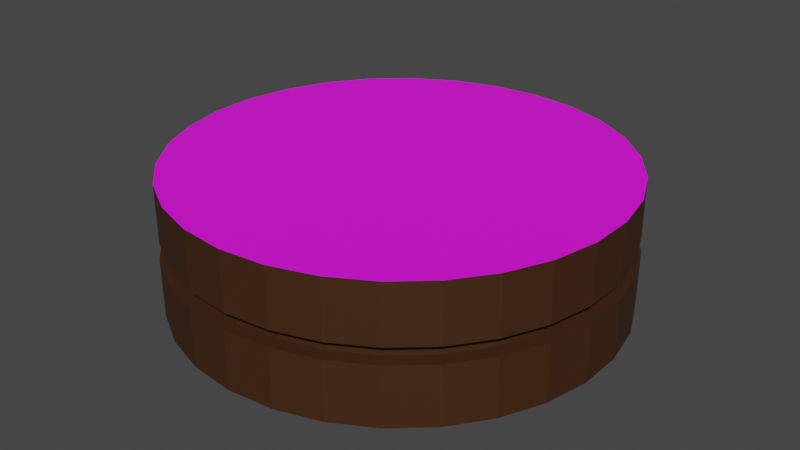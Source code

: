 # Source: czarna_krolowka.blend  (saved by Blender 3.4.6; exported with 4.5.12 LTS)
import bpy
from mathutils import Matrix  # noqa: F401  (used for matrix-valued properties, if any)

bpy.ops.wm.read_factory_settings(use_empty=True)
scene = bpy.context.scene
scene.name = 'Scene'

# ---- collections
col_collection = bpy.data.collections.new('Collection'); scene.collection.children.link(col_collection)

# ---- images (referenced by path relative to the original .blend; pixels are not part of the script)
import os
ASSET_DIR = os.environ.get("B2B_ASSET_DIR", "")  # directory of the original .blend (textures are referenced by path, not embedded)
HERE = os.path.dirname(os.path.abspath(__file__))  # packed textures are extracted next to this script under _unpacked/

def load_image(name, relpath, width, height, colorspace="sRGB"):
    """Load a texture the original file referenced (path relative to the .blend, or extracted next to this script)."""
    p = next((c for c in (os.path.join(HERE, relpath), os.path.join(ASSET_DIR, relpath)) if relpath and os.path.exists(c)), "")
    if p:
        img = bpy.data.images.load(p, check_existing=True)
        img.name = name
    else:  # same state as the original file: an image datablock whose file is absent (Cycles renders it pink)
        img = bpy.data.images.new(name, width, height)
        img.source = "FILE"
        img.filepath = "//" + (relpath or name)
    img.colorspace_settings.name = colorspace
    return img
img_krolowka_tekstura_2_jpg = load_image('Krolowka tekstura 2.jpg', 'Krolowka tekstura 2.jpg', 1024, 1024, 'sRGB')

# ---- materials (node trees are filled in below, after node groups)
mat_korona = bpy.data.materials.new('korona')
mat_czarny_pionek = bpy.data.materials.new('czarny pionek')
mat_materia = bpy.data.materials.new('Materiał')

# ---- material node trees
mat_korona.use_nodes = True; mat_korona.node_tree.nodes.clear()
_N = mat_korona.node_tree.nodes; _L = mat_korona.node_tree.links
n0 = _N.new('ShaderNodeBsdfPrincipled'); n0.name = 'Principled BSDF'; n0.location = (10, 300)
n0.distribution = 'GGX'
n0.subsurface_method = 'RANDOM_WALK_SKIN'
n0.inputs[2].default_value = 0.72
n0.inputs[3].default_value = 1.45
n0.inputs[27].default_value = (0.0, 0.0, 0.0, 1.0)
n0.inputs[28].default_value = 1.0
n1 = _N.new('ShaderNodeOutputMaterial'); n1.name = 'Material Output'; n1.location = (300, 300)
n2 = _N.new('ShaderNodeTexImage'); n2.name = 'Image Texture'; n2.location = (-280, 280)
n2.image = img_krolowka_tekstura_2_jpg
_L.new(n0.outputs[0], n1.inputs[0])
_L.new(n2.outputs[0], n0.inputs[0])
n1.is_active_output = True
mat_czarny_pionek.use_nodes = True; mat_czarny_pionek.node_tree.nodes.clear()
_N = mat_czarny_pionek.node_tree.nodes; _L = mat_czarny_pionek.node_tree.links
n0 = _N.new('ShaderNodeBsdfPrincipled'); n0.name = 'Principled BSDF'; n0.location = (10, 300)
n0.distribution = 'GGX'
n0.subsurface_method = 'RANDOM_WALK_SKIN'
n0.inputs[0].default_value = (0.04693, 0.01355, 0.0, 1.0)
n0.inputs[2].default_value = 0.72
n0.inputs[3].default_value = 1.45
n0.inputs[27].default_value = (0.0, 0.0, 0.0, 1.0)
n0.inputs[28].default_value = 1.0
n1 = _N.new('ShaderNodeOutputMaterial'); n1.name = 'Material Output'; n1.location = (300, 300)
_L.new(n0.outputs[0], n1.inputs[0])
n1.is_active_output = True
mat_materia.use_nodes = True; mat_materia.node_tree.nodes.clear()
_N = mat_materia.node_tree.nodes; _L = mat_materia.node_tree.links
n0 = _N.new('ShaderNodeBsdfPrincipled'); n0.name = 'Principled BSDF'; n0.location = (10, 300)
n0.distribution = 'GGX'
n0.subsurface_method = 'RANDOM_WALK_SKIN'
n0.inputs[3].default_value = 1.45
n0.inputs[27].default_value = (0.0, 0.0, 0.0, 1.0)
n0.inputs[28].default_value = 1.0
n1 = _N.new('ShaderNodeOutputMaterial'); n1.name = 'Material Output'; n1.location = (300, 300)
_L.new(n0.outputs[0], n1.inputs[0])
n1.is_active_output = True

# ---- world
world_world = bpy.data.worlds.new('World'); scene.world = world_world
world_world.use_nodes = True; world_world.node_tree.nodes.clear()
_N = world_world.node_tree.nodes; _L = world_world.node_tree.links
n0 = _N.new('ShaderNodeOutputWorld'); n0.name = 'World Output'; n0.location = (300, 300)
n1 = _N.new('ShaderNodeBackground'); n1.name = 'Background'; n1.location = (10, 300)
n1.inputs[0].default_value = (0.05088, 0.05088, 0.05088, 1.0)
_L.new(n1.outputs[0], n0.inputs[0])
n0.is_active_output = True
world_world.color = (0.05088, 0.05088, 0.05088)
world_world.use_sun_shadow = False
world_world.sun_shadow_jitter_overblur = 0.0

# ---- meshes
me_walec = bpy.data.meshes.new('Walec')
me_walec.from_pydata([(0.0, 0.02, -0.035), (0.0, 0.02, 0.035), (0.004158, 0.01956, -0.035), (0.004158, 0.01956, 0.035), (0.008135, 0.01827, -0.035), (0.008135, 0.01827, 0.035), (0.01176, 0.01618, -0.035), (0.01176, 0.01618, 0.035), (0.01486, 0.01338, -0.035), (0.01486, 0.01338, 0.035), (0.01732, 0.01, -0.035), (0.01732, 0.01, 0.035), (0.01902, 0.00618, -0.035), (0.01902, 0.00618, 0.035), (0.01989, 0.002091, -0.035), (0.01989, 0.002091, 0.035), (0.01989, -0.002091, -0.035), (0.01989, -0.002091, 0.035), (0.01902, -0.00618, -0.035), (0.01902, -0.00618, 0.035), (0.01732, -0.01, -0.035), (0.01732, -0.01, 0.035), (0.01486, -0.01338, -0.035), (0.01486, -0.01338, 0.035), (0.01176, -0.01618, -0.035), (0.01176, -0.01618, 0.035), (0.008135, -0.01827, -0.035), (0.008135, -0.01827, 0.035), (0.004158, -0.01956, -0.035), (0.004158, -0.01956, 0.035), (-1.748e-09, -0.02, -0.035), (-1.748e-09, -0.02, 0.035), (-0.004158, -0.01956, -0.035), (-0.004158, -0.01956, 0.035), (-0.008135, -0.01827, -0.035), (-0.008135, -0.01827, 0.035), (-0.01176, -0.01618, -0.035), (-0.01176, -0.01618, 0.035), (-0.01486, -0.01338, -0.035), (-0.01486, -0.01338, 0.035), (-0.01732, -0.01, -0.035), (-0.01732, -0.01, 0.035), (-0.01902, -0.00618, -0.035), (-0.01902, -0.00618, 0.035), (-0.01989, -0.002091, -0.035), (-0.01989, -0.002091, 0.035), (-0.01989, 0.002091, -0.035), (-0.01989, 0.002091, 0.035), (-0.01902, 0.00618, -0.035), (-0.01902, 0.00618, 0.035), (-0.01732, 0.01, -0.035), (-0.01732, 0.01, 0.035), (-0.01486, 0.01338, -0.035), (-0.01486, 0.01338, 0.035), (-0.01176, 0.01618, -0.035), (-0.01176, 0.01618, 0.035), (-0.008135, 0.01827, -0.035), (-0.008135, 0.01827, 0.035), (-0.004158, 0.01956, -0.035), (-0.004158, 0.01956, 0.035), (0.003894, 0.01832, 0.035), (-2.348e-11, 0.01873, 0.035), (0.007617, 0.01711, 0.035), (0.01101, 0.01515, 0.035), (0.01392, 0.01253, 0.035), (0.01622, 0.009363, 0.035), (0.01781, 0.005787, 0.035), (0.01862, 0.001957, 0.035), (0.01862, -0.001958, 0.035), (0.01781, -0.005787, 0.035), (0.01622, -0.009363, 0.035), (0.01392, -0.01253, 0.035), (0.01101, -0.01515, 0.035), (0.007617, -0.01711, 0.035), (0.003894, -0.01832, 0.035), (-1.661e-09, -0.01873, 0.035), (-0.003894, -0.01832, 0.035), (-0.007617, -0.01711, 0.035), (-0.01101, -0.01515, 0.035), (-0.01392, -0.01253, 0.035), (-0.01622, -0.009363, 0.035), (-0.01781, -0.005787, 0.035), (-0.01862, -0.001957, 0.035), (-0.01862, 0.001957, 0.035), (-0.01781, 0.005787, 0.035), (-0.01622, 0.009363, 0.035), (-0.01392, 0.01253, 0.035), (-0.01101, 0.01515, 0.035), (-0.007617, 0.01711, 0.035), (-0.003894, 0.01832, 0.035), (0.003894, 0.01832, 0.05318), (-2.348e-11, 0.01873, 0.05318), (0.007617, 0.01711, 0.05318), (0.01101, 0.01515, 0.05318), (0.01392, 0.01253, 0.05318), (0.01622, 0.009363, 0.05318), (0.01781, 0.005787, 0.05318), (0.01862, 0.001957, 0.05318), (0.01862, -0.001958, 0.05318), (0.01781, -0.005787, 0.05318), (0.01622, -0.009363, 0.05318), (0.01392, -0.01253, 0.05318), (0.01101, -0.01515, 0.05318), (0.007617, -0.01711, 0.05318), (0.003894, -0.01832, 0.05318), (-1.661e-09, -0.01873, 0.05318), (-0.003894, -0.01832, 0.05318), (-0.007617, -0.01711, 0.05318), (-0.01101, -0.01515, 0.05318), (-0.01392, -0.01253, 0.05318), (-0.01622, -0.009363, 0.05318), (-0.01781, -0.005787, 0.05318), (-0.01862, -0.001957, 0.05318), (-0.01862, 0.001957, 0.05318), (-0.01781, 0.005787, 0.05318), (-0.01622, 0.009363, 0.05318), (-0.01392, 0.01253, 0.05318), (-0.01101, 0.01515, 0.05318), (-0.007617, 0.01711, 0.05318), (-0.003894, 0.01832, 0.05318), (0.004134, 0.01945, 0.05318), (-1.761e-11, 0.01988, 0.05318), (0.008087, 0.01816, 0.05318), (0.01169, 0.01608, 0.05318), (0.01478, 0.0133, 0.05318), (0.01722, 0.009941, 0.05318), (0.01891, 0.006144, 0.05318), (0.01977, 0.002078, 0.05318), (0.01977, -0.002078, 0.05318), (0.01891, -0.006144, 0.05318), (0.01722, -0.009941, 0.05318), (0.01478, -0.0133, 0.05318), (0.01169, -0.01608, 0.05318), (0.008087, -0.01816, 0.05318), (0.004134, -0.01945, 0.05318), (-1.756e-09, -0.01988, 0.05318), (-0.004134, -0.01945, 0.05318), (-0.008087, -0.01816, 0.05318), (-0.01169, -0.01608, 0.05318), (-0.01478, -0.0133, 0.05318), (-0.01722, -0.009941, 0.05318), (-0.01891, -0.006144, 0.05318), (-0.01977, -0.002078, 0.05318), (-0.01977, 0.002078, 0.05318), (-0.01891, 0.006144, 0.05318), (-0.01722, 0.009941, 0.05318), (-0.01478, 0.0133, 0.05318), (-0.01169, 0.01608, 0.05318), (-0.008087, 0.01816, 0.05318), (-0.004134, 0.01945, 0.05318), (0.004134, 0.01945, 0.1219), (5.685e-11, 0.01988, 0.1219), (0.008087, 0.01816, 0.1219), (0.01169, 0.01608, 0.1219), (0.01478, 0.0133, 0.1219), (0.01722, 0.009941, 0.1219), (0.01891, 0.006144, 0.1219), (0.01977, 0.002078, 0.1219), (0.01977, -0.002078, 0.1219), (0.01891, -0.006144, 0.1219), (0.01722, -0.009941, 0.1219), (0.01478, -0.0133, 0.1219), (0.01169, -0.01608, 0.1219), (0.008087, -0.01816, 0.1219), (0.004134, -0.01945, 0.1219), (-1.681e-09, -0.01988, 0.1219), (-0.004134, -0.01945, 0.1219), (-0.008087, -0.01816, 0.1219), (-0.01169, -0.01608, 0.1219), (-0.01478, -0.0133, 0.1219), (-0.01722, -0.009941, 0.1219), (-0.01891, -0.006144, 0.1219), (-0.01977, -0.002078, 0.1219), (-0.01977, 0.002078, 0.1219), (-0.01891, 0.006144, 0.1219), (-0.01722, 0.009941, 0.1219), (-0.01478, 0.0133, 0.1219), (-0.01169, 0.01608, 0.1219), (-0.008087, 0.01816, 0.1219), (-0.004134, 0.01945, 0.1219)], [], [(0, 1, 3, 2), (2, 3, 5, 4), (4, 5, 7, 6), (6, 7, 9, 8), (8, 9, 11, 10), (10, 11, 13, 12), (12, 13, 15, 14), (14, 15, 17, 16), (16, 17, 19, 18), (18, 19, 21, 20), (20, 21, 23, 22), (22, 23, 25, 24), (24, 25, 27, 26), (26, 27, 29, 28), (28, 29, 31, 30), (30, 31, 33, 32), (32, 33, 35, 34), (34, 35, 37, 36), (36, 37, 39, 38), (38, 39, 41, 40), (40, 41, 43, 42), (42, 43, 45, 44), (44, 45, 47, 46), (46, 47, 49, 48), (48, 49, 51, 50), (50, 51, 53, 52), (52, 53, 55, 54), (54, 55, 57, 56), (15, 13, 66, 67), (56, 57, 59, 58), (58, 59, 1, 0), (0, 2, 4, 6, 8, 10, 12, 14, 16, 18, 20, 22, 24, 26, 28, 30, 32, 34, 36, 38, 40, 42, 44, 46, 48, 50, 52, 54, 56, 58), (69, 68, 98, 99), (33, 31, 75, 76), (51, 49, 84, 85), (7, 5, 62, 63), (25, 23, 71, 72), (43, 41, 80, 81), (1, 59, 89, 61), (17, 15, 67, 68), (35, 33, 76, 77), (53, 51, 85, 86), (9, 7, 63, 64), (27, 25, 72, 73), (45, 43, 81, 82), (19, 17, 68, 69), (37, 35, 77, 78), (55, 53, 86, 87), (11, 9, 64, 65), (29, 27, 73, 74), (47, 45, 82, 83), (3, 1, 61, 60), (21, 19, 69, 70), (39, 37, 78, 79), (57, 55, 87, 88), (13, 11, 65, 66), (31, 29, 74, 75), (49, 47, 83, 84), (5, 3, 60, 62), (23, 21, 70, 71), (41, 39, 79, 80), (59, 57, 88, 89), (106, 105, 135, 136), (83, 82, 112, 113), (70, 69, 99, 100), (84, 83, 113, 114), (71, 70, 100, 101), (85, 84, 114, 115), (72, 71, 101, 102), (86, 85, 115, 116), (73, 72, 102, 103), (87, 86, 116, 117), (74, 73, 103, 104), (60, 61, 91, 90), (88, 87, 117, 118), (75, 74, 104, 105), (62, 60, 90, 92), (89, 88, 118, 119), (76, 75, 105, 106), (63, 62, 92, 93), (61, 89, 119, 91), (77, 76, 106, 107), (64, 63, 93, 94), (78, 77, 107, 108), (65, 64, 94, 95), (79, 78, 108, 109), (66, 65, 95, 96), (80, 79, 109, 110), (67, 66, 96, 97), (81, 80, 110, 111), (68, 67, 97, 98), (82, 81, 111, 112), (143, 142, 172, 173), (93, 92, 122, 123), (91, 119, 149, 121), (107, 106, 136, 137), (94, 93, 123, 124), (108, 107, 137, 138), (95, 94, 124, 125), (109, 108, 138, 139), (96, 95, 125, 126), (110, 109, 139, 140), (97, 96, 126, 127), (111, 110, 140, 141), (98, 97, 127, 128), (112, 111, 141, 142), (99, 98, 128, 129), (113, 112, 142, 143), (100, 99, 129, 130), (114, 113, 143, 144), (101, 100, 130, 131), (115, 114, 144, 145), (102, 101, 131, 132), (116, 115, 145, 146), (103, 102, 132, 133), (117, 116, 146, 147), (104, 103, 133, 134), (90, 91, 121, 120), (118, 117, 147, 148), (105, 104, 134, 135), (92, 90, 120, 122), (119, 118, 148, 149), (150, 151, 179, 178, 177, 176, 175, 174, 173, 172, 171, 170, 169, 168, 167, 166, 165, 164, 163, 162, 161, 160, 159, 158, 157, 156, 155, 154, 153, 152), (130, 129, 159, 160), (144, 143, 173, 174), (131, 130, 160, 161), (145, 144, 174, 175), (132, 131, 161, 162), (146, 145, 175, 176), (133, 132, 162, 163), (147, 146, 176, 177), (134, 133, 163, 164), (120, 121, 151, 150), (148, 147, 177, 178), (135, 134, 164, 165), (122, 120, 150, 152), (149, 148, 178, 179), (136, 135, 165, 166), (123, 122, 152, 153), (121, 149, 179, 151), (137, 136, 166, 167), (124, 123, 153, 154), (138, 137, 167, 168), (125, 124, 154, 155), (139, 138, 168, 169), (126, 125, 155, 156), (140, 139, 169, 170), (127, 126, 156, 157), (141, 140, 170, 171), (128, 127, 157, 158), (142, 141, 171, 172), (129, 128, 158, 159)])
me_walec.polygons.foreach_set('material_index', [1, 1, 1, 1, 1, 1, 1, 1, 1, 1, 1, 1, 1, 1, 1, 1, 1, 1, 1, 1, 1, 1, 1, 1, 1, 1, 1, 1, 1, 1, 1, 1, 1, 1, 1, 1, 1, 1, 1, 1, 1, 1, 1, 1, 1, 1, 1, 1, 1, 1, 1, 1, 1, 1, 1, 1, 1, 1, 1, 1, 1, 1, 1, 1, 1, 1, 1, 1, 1, 1, 1, 1, 1, 1, 1, 1, 1, 1, 1, 1, 1, 1, 1, 1, 1, 1, 1, 1, 1, 1, 1, 1, 1, 1, 1, 1, 1, 1, 1, 1, 1, 1, 1, 1, 1, 1, 1, 1, 1, 1, 1, 1, 1, 1, 1, 1, 1, 1, 1, 1, 1, 1, 0, 1, 1, 1, 1, 1, 1, 1, 1, 1, 1, 1, 1, 1, 1, 1, 1, 1, 1, 1, 1, 1, 1, 1, 1, 1, 1, 1, 1, 1])
_uv = me_walec.uv_layers.new(name='MapaUV')
_uv.uv.foreach_set('vector', [1.0, 0.5, 1.0, 1.0, 0.9667, 1.0, 0.9667, 0.5, 0.9667, 0.5, 0.9667, 1.0, 0.9333, 1.0, 0.9333, 0.5, 0.9333, 0.5, 0.9333, 1.0, 0.9, 1.0, 0.9, 0.5, 0.9, 0.5, 0.9, 1.0, 0.8667, 1.0, 0.8667, 0.5, 0.8667, 0.5, 0.8667, 1.0, 0.8333, 1.0, 0.8333, 0.5, 0.8333, 0.5, 0.8333, 1.0, 0.8, 1.0, 0.8, 0.5, 0.8, 0.5, 0.8, 1.0, 0.7667, 1.0, 0.7667, 0.5, 0.7667, 0.5, 0.7667, 1.0, 0.7333, 1.0, 0.7333, 0.5, 0.7333, 0.5, 0.7333, 1.0, 0.7, 1.0, 0.7, 0.5, 0.7, 0.5, 0.7, 1.0, 0.6667, 1.0, 0.6667, 0.5, 0.6667, 0.5, 0.6667, 1.0, 0.6333, 1.0, 0.6333, 0.5, 0.6333, 0.5, 0.6333, 1.0, 0.6, 1.0, 0.6, 0.5, 0.6, 0.5, 0.6, 1.0, 0.5667, 1.0, 0.5667, 0.5, 0.5667, 0.5, 0.5667, 1.0, 0.5333, 1.0, 0.5333, 0.5, 0.5333, 0.5, 0.5333, 1.0, 0.5, 1.0, 0.5, 0.5, 0.5, 0.5, 0.5, 1.0, 0.4667, 1.0, 0.4667, 0.5, 0.4667, 0.5, 0.4667, 1.0, 0.4333, 1.0, 0.4333, 0.5, 0.4333, 0.5, 0.4333, 1.0, 0.4, 1.0, 0.4, 0.5, 0.4, 0.5, 0.4, 1.0, 0.3667, 1.0, 0.3667, 0.5, 0.3667, 0.5, 0.3667, 1.0, 0.3333, 1.0, 0.3333, 0.5, 0.3333, 0.5, 0.3333, 1.0, 0.3, 1.0, 0.3, 0.5, 0.3, 0.5, 0.3, 1.0, 0.2667, 1.0, 0.2667, 0.5, 0.2667, 0.5, 0.2667, 1.0, 0.2333, 1.0, 0.2333, 0.5, 0.2333, 0.5, 0.2333, 1.0, 0.2, 1.0, 0.2, 0.5, 0.2, 0.5, 0.2, 1.0, 0.1667, 1.0, 0.1667, 0.5, 0.1667, 0.5, 0.1667, 1.0, 0.1333, 1.0, 0.1333, 0.5, 0.1333, 0.5, 0.1333, 1.0, 0.1, 1.0, 0.1, 0.5, 0.1, 0.5, 0.1, 1.0, 0.06667, 1.0, 0.06667, 0.5, 0.7667, 1.0, 0.8, 1.0, 0.8, 1.0, 0.7667, 1.0, 0.06667, 0.5, 0.06667, 1.0, 0.03333, 1.0, 0.03333, 0.5, 0.03333, 0.5, 0.03333, 1.0, -3.651e-07, 1.0, -3.651e-07, 0.5, 0.75, 0.49, 0.7999, 0.4848, 0.8476, 0.4693, 0.8911, 0.4442, 0.9284, 0.4106, 0.9578, 0.37, 0.9783, 0.3242, 0.9887, 0.2751, 0.9887, 0.2249, 0.9783, 0.1758, 0.9578, 0.13, 0.9284, 0.08941, 0.8911, 0.05584, 0.8476, 0.03075, 0.7999, 0.01524, 0.75, 0.01, 0.7001, 0.01524, 0.6524, 0.03075, 0.6089, 0.05584, 0.5716, 0.08941, 0.5422, 0.13, 0.5217, 0.1758, 0.5113, 0.2249, 0.5113, 0.2751, 0.5217, 0.3242, 0.5422, 0.37, 0.5716, 0.4106, 0.6089, 0.4442, 0.6524, 0.4693, 0.7001, 0.4848, 0.7, 1.0, 0.7333, 1.0, 0.7333, 1.0, 0.7, 1.0, 0.4667, 1.0, 0.5, 1.0, 0.5, 1.0, 0.4667, 1.0, 0.1667, 1.0, 0.2, 1.0, 0.2, 1.0, 0.1667, 1.0, 0.9, 1.0, 0.9333, 1.0, 0.9333, 1.0, 0.9, 1.0, 0.6, 1.0, 0.6333, 1.0, 0.6333, 1.0, 0.6, 1.0, 0.3, 1.0, 0.3333, 1.0, 0.3333, 1.0, 0.3, 1.0, -3.651e-07, 1.0, 0.03333, 1.0, 0.03333, 1.0, -3.651e-07, 1.0, 0.7333, 1.0, 0.7667, 1.0, 0.7667, 1.0, 0.7333, 1.0, 0.4333, 1.0, 0.4667, 1.0, 0.4667, 1.0, 0.4333, 1.0, 0.1333, 1.0, 0.1667, 1.0, 0.1667, 1.0, 0.1333, 1.0, 0.8667, 1.0, 0.9, 1.0, 0.9, 1.0, 0.8667, 1.0, 0.5667, 1.0, 0.6, 1.0, 0.6, 1.0, 0.5667, 1.0, 0.2667, 1.0, 0.3, 1.0, 0.3, 1.0, 0.2667, 1.0, 0.7, 1.0, 0.7333, 1.0, 0.7333, 1.0, 0.7, 1.0, 0.4, 1.0, 0.4333, 1.0, 0.4333, 1.0, 0.4, 1.0, 0.1, 1.0, 0.1333, 1.0, 0.1333, 1.0, 0.1, 1.0, 0.8333, 1.0, 0.8667, 1.0, 0.8667, 1.0, 0.8333, 1.0, 0.5333, 1.0, 0.5667, 1.0, 0.5667, 1.0, 0.5333, 1.0, 0.2333, 1.0, 0.2667, 1.0, 0.2667, 1.0, 0.2333, 1.0, 0.9667, 1.0, 1.0, 1.0, 1.0, 1.0, 0.9667, 1.0, 0.6667, 1.0, 0.7, 1.0, 0.7, 1.0, 0.6667, 1.0, 0.3667, 1.0, 0.4, 1.0, 0.4, 1.0, 0.3667, 1.0, 0.06667, 1.0, 0.1, 1.0, 0.1, 1.0, 0.06667, 1.0, 0.8, 1.0, 0.8333, 1.0, 0.8333, 1.0, 0.8, 1.0, 0.5, 1.0, 0.5333, 1.0, 0.5333, 1.0, 0.5, 1.0, 0.2, 1.0, 0.2333, 1.0, 0.2333, 1.0, 0.2, 1.0, 0.9333, 1.0, 0.9667, 1.0, 0.9667, 1.0, 0.9333, 1.0, 0.6333, 1.0, 0.6667, 1.0, 0.6667, 1.0, 0.6333, 1.0, 0.3333, 1.0, 0.3667, 1.0, 0.3667, 1.0, 0.3333, 1.0, 0.03333, 1.0, 0.06667, 1.0, 0.06667, 1.0, 0.03333, 1.0, 0.4667, 1.0, 0.5, 1.0, 0.5, 1.0, 0.4667, 1.0, 0.2333, 1.0, 0.2667, 1.0, 0.2667, 1.0, 0.2333, 1.0, 0.6667, 1.0, 0.7, 1.0, 0.7, 1.0, 0.6667, 1.0, 0.2, 1.0, 0.2333, 1.0, 0.2333, 1.0, 0.2, 1.0, 0.6333, 1.0, 0.6667, 1.0, 0.6667, 1.0, 0.6333, 1.0, 0.1667, 1.0, 0.2, 1.0, 0.2, 1.0, 0.1667, 1.0, 0.6, 1.0, 0.6333, 1.0, 0.6333, 1.0, 0.6, 1.0, 0.1333, 1.0, 0.1667, 1.0, 0.1667, 1.0, 0.1333, 1.0, 0.5667, 1.0, 0.6, 1.0, 0.6, 1.0, 0.5667, 1.0, 0.1, 1.0, 0.1333, 1.0, 0.1333, 1.0, 0.1, 1.0, 0.5333, 1.0, 0.5667, 1.0, 0.5667, 1.0, 0.5333, 1.0, 0.9667, 1.0, 1.0, 1.0, 1.0, 1.0, 0.9667, 1.0, 0.06667, 1.0, 0.1, 1.0, 0.1, 1.0, 0.06667, 1.0, 0.5, 1.0, 0.5333, 1.0, 0.5333, 1.0, 0.5, 1.0, 0.9333, 1.0, 0.9667, 1.0, 0.9667, 1.0, 0.9333, 1.0, 0.03333, 1.0, 0.06667, 1.0, 0.06667, 1.0, 0.03333, 1.0, 0.4667, 1.0, 0.5, 1.0, 0.5, 1.0, 0.4667, 1.0, 0.9, 1.0, 0.9333, 1.0, 0.9333, 1.0, 0.9, 1.0, -3.651e-07, 1.0, 0.03333, 1.0, 0.03333, 1.0, -3.651e-07, 1.0, 0.4333, 1.0, 0.4667, 1.0, 0.4667, 1.0, 0.4333, 1.0, 0.8667, 1.0, 0.9, 1.0, 0.9, 1.0, 0.8667, 1.0, 0.4, 1.0, 0.4333, 1.0, 0.4333, 1.0, 0.4, 1.0, 0.8333, 1.0, 0.8667, 1.0, 0.8667, 1.0, 0.8333, 1.0, 0.3667, 1.0, 0.4, 1.0, 0.4, 1.0, 0.3667, 1.0, 0.8, 1.0, 0.8333, 1.0, 0.8333, 1.0, 0.8, 1.0, 0.3333, 1.0, 0.3667, 1.0, 0.3667, 1.0, 0.3333, 1.0, 0.7667, 1.0, 0.8, 1.0, 0.8, 1.0, 0.7667, 1.0, 0.3, 1.0, 0.3333, 1.0, 0.3333, 1.0, 0.3, 1.0, 0.7333, 1.0, 0.7667, 1.0, 0.7667, 1.0, 0.7333, 1.0, 0.2667, 1.0, 0.3, 1.0, 0.3, 1.0, 0.2667, 1.0, 0.2333, 1.0, 0.2667, 1.0, 0.2667, 1.0, 0.2333, 1.0, 0.9, 1.0, 0.9333, 1.0, 0.9333, 1.0, 0.9, 1.0, -3.651e-07, 1.0, 0.03333, 1.0, 0.03333, 1.0, -3.651e-07, 1.0, 0.4333, 1.0, 0.4667, 1.0, 0.4667, 1.0, 0.4333, 1.0, 0.8667, 1.0, 0.9, 1.0, 0.9, 1.0, 0.8667, 1.0, 0.4, 1.0, 0.4333, 1.0, 0.4333, 1.0, 0.4, 1.0, 0.8333, 1.0, 0.8667, 1.0, 0.8667, 1.0, 0.8333, 1.0, 0.3667, 1.0, 0.4, 1.0, 0.4, 1.0, 0.3667, 1.0, 0.8, 1.0, 0.8333, 1.0, 0.8333, 1.0, 0.8, 1.0, 0.3333, 1.0, 0.3667, 1.0, 0.3667, 1.0, 0.3333, 1.0, 0.7667, 1.0, 0.8, 1.0, 0.8, 1.0, 0.7667, 1.0, 0.3, 1.0, 0.3333, 1.0, 0.3333, 1.0, 0.3, 1.0, 0.7333, 1.0, 0.7667, 1.0, 0.7667, 1.0, 0.7333, 1.0, 0.2667, 1.0, 0.3, 1.0, 0.3, 1.0, 0.2667, 1.0, 0.7, 1.0, 0.7333, 1.0, 0.7333, 1.0, 0.7, 1.0, 0.2333, 1.0, 0.2667, 1.0, 0.2667, 1.0, 0.2333, 1.0, 0.6667, 1.0, 0.7, 1.0, 0.7, 1.0, 0.6667, 1.0, 0.2, 1.0, 0.2333, 1.0, 0.2333, 1.0, 0.2, 1.0, 0.6333, 1.0, 0.6667, 1.0, 0.6667, 1.0, 0.6333, 1.0, 0.1667, 1.0, 0.2, 1.0, 0.2, 1.0, 0.1667, 1.0, 0.6, 1.0, 0.6333, 1.0, 0.6333, 1.0, 0.6, 1.0, 0.1333, 1.0, 0.1667, 1.0, 0.1667, 1.0, 0.1333, 1.0, 0.5667, 1.0, 0.6, 1.0, 0.6, 1.0, 0.5667, 1.0, 0.1, 1.0, 0.1333, 1.0, 0.1333, 1.0, 0.1, 1.0, 0.5333, 1.0, 0.5667, 1.0, 0.5667, 1.0, 0.5333, 1.0, 0.9667, 1.0, 1.0, 1.0, 1.0, 1.0, 0.9667, 1.0, 0.06667, 1.0, 0.1, 1.0, 0.1, 1.0, 0.06667, 1.0, 0.5, 1.0, 0.5333, 1.0, 0.5333, 1.0, 0.5, 1.0, 0.9333, 1.0, 0.9667, 1.0, 0.9667, 1.0, 0.9333, 1.0, 0.03333, 1.0, 0.06667, 1.0, 0.06667, 1.0, 0.03333, 1.0, 0.6103, 0.9685, 0.5167, 0.9783, 0.4231, 0.9685, 0.3336, 0.9394, 0.2521, 0.8924, 0.1822, 0.8294, 0.1269, 0.7533, 0.08858, 0.6673, 0.06902, 0.5753, 0.06902, 0.4812, 0.08858, 0.3891, 0.1269, 0.3032, 0.1822, 0.2271, 0.2521, 0.1641, 0.3336, 0.117, 0.4231, 0.08796, 0.5167, 0.07813, 0.6103, 0.08796, 0.6997, 0.117, 0.7812, 0.1641, 0.8512, 0.2271, 0.9065, 0.3032, 0.9447, 0.3891, 0.9643, 0.4812, 0.9643, 0.5753, 0.9447, 0.6673, 0.9065, 0.7533, 0.8512, 0.8294, 0.7812, 0.8924, 0.6997, 0.9394, 0.6667, 1.0, 0.7, 1.0, 0.7, 1.0, 0.6667, 1.0, 0.2, 1.0, 0.2333, 1.0, 0.2333, 1.0, 0.2, 1.0, 0.6333, 1.0, 0.6667, 1.0, 0.6667, 1.0, 0.6333, 1.0, 0.1667, 1.0, 0.2, 1.0, 0.2, 1.0, 0.1667, 1.0, 0.6, 1.0, 0.6333, 1.0, 0.6333, 1.0, 0.6, 1.0, 0.1333, 1.0, 0.1667, 1.0, 0.1667, 1.0, 0.1333, 1.0, 0.5667, 1.0, 0.6, 1.0, 0.6, 1.0, 0.5667, 1.0, 0.1, 1.0, 0.1333, 1.0, 0.1333, 1.0, 0.1, 1.0, 0.5333, 1.0, 0.5667, 1.0, 0.5667, 1.0, 0.5333, 1.0, 0.9667, 1.0, 1.0, 1.0, 1.0, 1.0, 0.9667, 1.0, 0.06667, 1.0, 0.1, 1.0, 0.1, 1.0, 0.06667, 1.0, 0.5, 1.0, 0.5333, 1.0, 0.5333, 1.0, 0.5, 1.0, 0.9333, 1.0, 0.9667, 1.0, 0.9667, 1.0, 0.9333, 1.0, 0.03333, 1.0, 0.06667, 1.0, 0.06667, 1.0, 0.03333, 1.0, 0.4667, 1.0, 0.5, 1.0, 0.5, 1.0, 0.4667, 1.0, 0.9, 1.0, 0.9333, 1.0, 0.9333, 1.0, 0.9, 1.0, -3.651e-07, 1.0, 0.03333, 1.0, 0.03333, 1.0, -3.651e-07, 1.0, 0.4333, 1.0, 0.4667, 1.0, 0.4667, 1.0, 0.4333, 1.0, 0.8667, 1.0, 0.9, 1.0, 0.9, 1.0, 0.8667, 1.0, 0.4, 1.0, 0.4333, 1.0, 0.4333, 1.0, 0.4, 1.0, 0.8333, 1.0, 0.8667, 1.0, 0.8667, 1.0, 0.8333, 1.0, 0.3667, 1.0, 0.4, 1.0, 0.4, 1.0, 0.3667, 1.0, 0.8, 1.0, 0.8333, 1.0, 0.8333, 1.0, 0.8, 1.0, 0.3333, 1.0, 0.3667, 1.0, 0.3667, 1.0, 0.3333, 1.0, 0.7667, 1.0, 0.8, 1.0, 0.8, 1.0, 0.7667, 1.0, 0.3, 1.0, 0.3333, 1.0, 0.3333, 1.0, 0.3, 1.0, 0.7333, 1.0, 0.7667, 1.0, 0.7667, 1.0, 0.7333, 1.0, 0.2667, 1.0, 0.3, 1.0, 0.3, 1.0, 0.2667, 1.0, 0.7, 1.0, 0.7333, 1.0, 0.7333, 1.0, 0.7, 1.0])
me_walec.materials.append(mat_korona)
me_walec.materials.append(mat_czarny_pionek)
me_walec.materials.append(mat_materia)
me_walec.update()

# ---- objects
ob_walec = bpy.data.objects.new('Walec', me_walec)

# ---- transforms, parenting, visibility, modifiers, constraints
ob_walec.location = (0.0, 0.0, 0.0)
ob_walec.scale = (18.85, 18.75, 1.429)

# ---- collection membership
col_collection.objects.link(ob_walec)

# ---- scene / render settings (as saved in the file)
scene.frame_start = 1; scene.frame_end = 250; scene.frame_set(1)
scene.render.engine = 'CYCLES'
scene.cycles.sampling_pattern = 'TABULATED_SOBOL'
scene.cycles.use_light_tree = False
scene.view_settings.view_transform = 'Filmic'
bpy.context.view_layer.update()

# ---- added for rendering (the .blend has no active camera and no usable light): camera, sun
cam_auto = bpy.data.cameras.new('AutoCamera')
cam_auto.lens = 50.0
cam_auto.sensor_width = 36.0
cam_auto.clip_end = 1000.0
ob_auto_camera = bpy.data.objects.new('AutoCamera', cam_auto)
scene.collection.objects.link(ob_auto_camera)
ob_auto_camera.location = (1.00301, -1.20361, 0.864447)
ob_auto_camera.rotation_euler = (1.09748, -7.21219e-08, 0.694738)
scene.camera = ob_auto_camera
light_auto_sun = bpy.data.lights.new('AutoSun', 'SUN')
light_auto_sun.energy = 3.0
light_auto_sun.angle = 0.0523599
ob_auto_sun = bpy.data.objects.new('AutoSun', light_auto_sun)
scene.collection.objects.link(ob_auto_sun)
ob_auto_sun.rotation_euler = (0.872665, 0.174533, 0.523599)
bpy.context.view_layer.update()

